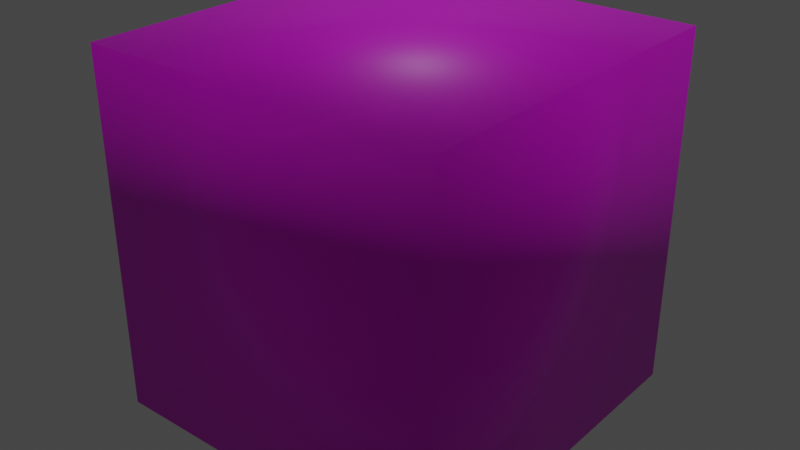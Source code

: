 # Source: cubemappingPseudoAntartida.blend  (saved by Blender 3.0.42; exported with 4.5.12 LTS)
import bpy
from mathutils import Matrix  # noqa: F401  (used for matrix-valued properties, if any)

bpy.ops.wm.read_factory_settings(use_empty=True)
scene = bpy.context.scene
scene.name = 'Scene'

# ---- collections
col_collection = bpy.data.collections.new('Collection'); scene.collection.children.link(col_collection)

# ---- images (referenced by path relative to the original .blend; pixels are not part of the script)
import os
ASSET_DIR = os.environ.get("B2B_ASSET_DIR", "")  # directory of the original .blend (textures are referenced by path, not embedded)
HERE = os.path.dirname(os.path.abspath(__file__))  # packed textures are extracted next to this script under _unpacked/

def load_image(name, relpath, width, height, colorspace="sRGB"):
    """Load a texture the original file referenced (path relative to the .blend, or extracted next to this script)."""
    p = next((c for c in (os.path.join(HERE, relpath), os.path.join(ASSET_DIR, relpath)) if relpath and os.path.exists(c)), "")
    if p:
        img = bpy.data.images.load(p, check_existing=True)
        img.name = name
    else:  # same state as the original file: an image datablock whose file is absent (Cycles renders it pink)
        img = bpy.data.images.new(name, width, height)
        img.source = "FILE"
        img.filepath = "//" + (relpath or name)
    img.colorspace_settings.name = colorspace
    return img
img_posx_jpg = load_image('posx.jpg', 'posx.jpg', 1024, 1024, 'sRGB')
img_negz_jpg = load_image('negz.jpg', 'negz.jpg', 1024, 1024, 'sRGB')
img_posy_jpg = load_image('posy.jpg', 'posy.jpg', 1024, 1024, 'sRGB')
img_negx_jpg = load_image('negx.jpg', 'negx.jpg', 1024, 1024, 'sRGB')
img_posz_jpg = load_image('posz.jpg', 'posz.jpg', 1024, 1024, 'sRGB')
img_negy_jpg = load_image('negy.jpg', 'negy.jpg', 1024, 1024, 'sRGB')

# ---- materials (node trees are filled in below, after node groups)
mat_posx = bpy.data.materials.new('posx')
mat_posx.alpha_threshold = 0.0
mat_posx.use_transparent_shadow = False
mat_posx.line_color = (0.0, 0.0, 0.0, 1.0)
mat_posy = bpy.data.materials.new('posy')
mat_posy.use_transparent_shadow = False
mat_posz = bpy.data.materials.new('posz')
mat_posz.use_transparent_shadow = False
mat_negx = bpy.data.materials.new('negx')
mat_negx.use_transparent_shadow = False
mat_negy = bpy.data.materials.new('negy')
mat_negy.use_transparent_shadow = False
mat_negz = bpy.data.materials.new('negz')
mat_negz.use_transparent_shadow = False

# ---- material node trees
mat_posx.use_nodes = True; mat_posx.node_tree.nodes.clear()
_N = mat_posx.node_tree.nodes; _L = mat_posx.node_tree.links
n0 = _N.new('ShaderNodeOutputMaterial'); n0.name = 'Material Output'; n0.location = (300, 300)
n1 = _N.new('ShaderNodeBsdfPrincipled'); n1.name = 'Principled BSDF'; n1.location = (10, 300)
n1.distribution = 'GGX'
n1.subsurface_method = 'RANDOM_WALK_SKIN'
n1.inputs[2].default_value = 0.4
n1.inputs[3].default_value = 1.45
n1.inputs[27].default_value = (0.0, 0.0, 0.0, 1.0)
n1.inputs[28].default_value = 1.0
n2 = _N.new('ShaderNodeTexImage'); n2.name = 'Imagen'; n2.location = (-280, 270)
n2.image = img_posx_jpg
_L.new(n1.outputs[0], n0.inputs[0])
_L.new(n2.outputs[0], n1.inputs[0])
n0.is_active_output = True
mat_posy.use_nodes = True; mat_posy.node_tree.nodes.clear()
_N = mat_posy.node_tree.nodes; _L = mat_posy.node_tree.links
n0 = _N.new('ShaderNodeBsdfPrincipled'); n0.name = 'Principled BSDF'; n0.location = (10, 300)
n0.distribution = 'GGX'
n0.subsurface_method = 'RANDOM_WALK_SKIN'
n0.inputs[3].default_value = 1.45
n0.inputs[27].default_value = (0.0, 0.0, 0.0, 1.0)
n0.inputs[28].default_value = 1.0
n1 = _N.new('ShaderNodeOutputMaterial'); n1.name = 'Material Output'; n1.location = (300, 300)
n2 = _N.new('ShaderNodeTexImage'); n2.name = 'Imagen'; n2.location = (-280, 270)
n2.image = img_negz_jpg
_L.new(n0.outputs[0], n1.inputs[0])
_L.new(n2.outputs[0], n0.inputs[0])
n1.is_active_output = True
mat_posz.use_nodes = True; mat_posz.node_tree.nodes.clear()
_N = mat_posz.node_tree.nodes; _L = mat_posz.node_tree.links
n0 = _N.new('ShaderNodeBsdfPrincipled'); n0.name = 'Principled BSDF'; n0.location = (10, 300)
n0.distribution = 'GGX'
n0.subsurface_method = 'RANDOM_WALK_SKIN'
n0.inputs[3].default_value = 1.45
n0.inputs[27].default_value = (0.0, 0.0, 0.0, 1.0)
n0.inputs[28].default_value = 1.0
n1 = _N.new('ShaderNodeOutputMaterial'); n1.name = 'Material Output'; n1.location = (300, 300)
n2 = _N.new('ShaderNodeTexImage'); n2.name = 'Imagen'; n2.location = (-280, 270)
n2.image = img_posy_jpg
_L.new(n0.outputs[0], n1.inputs[0])
_L.new(n2.outputs[0], n0.inputs[0])
n1.is_active_output = True
mat_negx.use_nodes = True; mat_negx.node_tree.nodes.clear()
_N = mat_negx.node_tree.nodes; _L = mat_negx.node_tree.links
n0 = _N.new('ShaderNodeBsdfPrincipled'); n0.name = 'Principled BSDF'; n0.location = (10, 300)
n0.distribution = 'GGX'
n0.subsurface_method = 'RANDOM_WALK_SKIN'
n0.inputs[3].default_value = 1.45
n0.inputs[27].default_value = (0.0, 0.0, 0.0, 1.0)
n0.inputs[28].default_value = 1.0
n1 = _N.new('ShaderNodeOutputMaterial'); n1.name = 'Material Output'; n1.location = (300, 300)
n2 = _N.new('ShaderNodeTexImage'); n2.name = 'Imagen'; n2.location = (-280, 270)
n2.image = img_negx_jpg
_L.new(n0.outputs[0], n1.inputs[0])
_L.new(n2.outputs[0], n0.inputs[0])
n1.is_active_output = True
mat_negy.use_nodes = True; mat_negy.node_tree.nodes.clear()
_N = mat_negy.node_tree.nodes; _L = mat_negy.node_tree.links
n0 = _N.new('ShaderNodeBsdfPrincipled'); n0.name = 'Principled BSDF'; n0.location = (10, 300)
n0.distribution = 'GGX'
n0.subsurface_method = 'RANDOM_WALK_SKIN'
n0.inputs[3].default_value = 1.45
n0.inputs[27].default_value = (0.0, 0.0, 0.0, 1.0)
n0.inputs[28].default_value = 1.0
n1 = _N.new('ShaderNodeOutputMaterial'); n1.name = 'Material Output'; n1.location = (300, 300)
n2 = _N.new('ShaderNodeTexImage'); n2.name = 'Imagen'; n2.location = (-280, 270)
n2.image = img_posz_jpg
_L.new(n0.outputs[0], n1.inputs[0])
_L.new(n2.outputs[0], n0.inputs[0])
n1.is_active_output = True
mat_negz.use_nodes = True; mat_negz.node_tree.nodes.clear()
_N = mat_negz.node_tree.nodes; _L = mat_negz.node_tree.links
n0 = _N.new('ShaderNodeBsdfPrincipled'); n0.name = 'Principled BSDF'; n0.location = (10, 300)
n0.distribution = 'GGX'
n0.subsurface_method = 'RANDOM_WALK_SKIN'
n0.inputs[3].default_value = 1.45
n0.inputs[27].default_value = (0.0, 0.0, 0.0, 1.0)
n0.inputs[28].default_value = 1.0
n1 = _N.new('ShaderNodeOutputMaterial'); n1.name = 'Material Output'; n1.location = (300, 300)
n2 = _N.new('ShaderNodeTexImage'); n2.name = 'Imagen'; n2.location = (-280, 270)
n2.image = img_negy_jpg
_L.new(n0.outputs[0], n1.inputs[0])
_L.new(n2.outputs[0], n0.inputs[0])
n1.is_active_output = True

# ---- world
world_world = bpy.data.worlds.new('World'); scene.world = world_world
world_world.use_nodes = True; world_world.node_tree.nodes.clear()
_N = world_world.node_tree.nodes; _L = world_world.node_tree.links
n0 = _N.new('ShaderNodeOutputWorld'); n0.name = 'World Output'; n0.location = (300, 300)
n1 = _N.new('ShaderNodeBackground'); n1.name = 'Background'; n1.location = (10, 300)
n1.inputs[0].default_value = (0.05088, 0.05088, 0.05088, 1.0)
_L.new(n1.outputs[0], n0.inputs[0])
n0.is_active_output = True
world_world.color = (0.05088, 0.05088, 0.05088)
world_world.use_sun_shadow = False
world_world.sun_shadow_jitter_overblur = 0.0

# ---- lights
light_sol_001 = bpy.data.lights.new('Sol.001', 'SUN')
light_sol_001.transmission_factor = 0.0
light_sol_001.energy = 1.0
light_sol_001.shadow_soft_size = 0.125

# ---- meshes
me_cube = bpy.data.meshes.new('Cube')
me_cube.from_pydata([(1.0, 1.0, 1.0), (1.0, 1.0, -1.0), (1.0, -1.0, 1.0), (1.0, -1.0, -1.0), (-1.0, 1.0, 1.0), (-1.0, 1.0, -1.0), (-1.0, -1.0, 1.0), (-1.0, -1.0, -1.0)], [], [(0, 4, 6, 2), (3, 2, 6, 7), (7, 6, 4, 5), (5, 1, 3, 7), (1, 0, 2, 3), (5, 4, 0, 1)])
me_cube.polygons.foreach_set('use_smooth', [True] * 6)
me_cube.polygons.foreach_set('material_index', [2, 4, 3, 5, 0, 1])
_uv = me_cube.uv_layers.new(name='UVMap')
_uv.uv.foreach_set('vector', [1.0, 1.0, 0.0, 1.0, 0.0, 0.0, 1.0, 0.0, 1.0, 0.0, 1.0, 1.0, 0.0, 1.0, 0.0, 0.0, 0.0, 0.0, 0.0, 1.0, 1.0, 1.0, 1.0, 0.0, 0.0, 1.0, 1.0, 1.0, 1.0, 0.0, 0.0, 0.0, 1.0, 0.0, 1.0, 1.0, 0.0, 1.0, 0.0, 0.0, 0.004288, -0.004252, -0.004252, 0.9957, 0.9957, 1.004, 1.004, 0.004289])
me_cube.materials.append(mat_posx)
me_cube.materials.append(mat_posy)
me_cube.materials.append(mat_posz)
me_cube.materials.append(mat_negx)
me_cube.materials.append(mat_negy)
me_cube.materials.append(mat_negz)
me_cube.use_remesh_preserve_volume = False
me_cube.use_remesh_preserve_attributes = False
me_cube.use_mirror_vertex_groups = False
me_cube.update()

# ---- objects
ob_cube = bpy.data.objects.new('Cube', me_cube)
ob_sol = bpy.data.objects.new('Sol', light_sol_001)

# ---- transforms, parenting, visibility, modifiers, constraints
ob_cube.location = (0.0, 0.0, 0.0)
ob_cube.scale = (244.1, 244.1, 244.1)
ob_cube.lock_rotations_4d = False
ob_cube.empty_display_type = 'ARROWS'
ob_cube.lineart.crease_threshold = 0.0
ob_sol.location = (0.0, 0.0, 0.0)
ob_sol.rotation_euler = (0.2704, -0.2995, 4.329)
ob_sol.scale = (20.85, 20.85, 20.85)

# ---- collection membership
col_collection.objects.link(ob_cube)
col_collection.objects.link(ob_sol)

# ---- scene / render settings (as saved in the file)
scene.frame_start = 1; scene.frame_end = 250; scene.frame_set(1)
scene.render.engine = 'BLENDER_EEVEE_NEXT'
scene.cycles.sampling_pattern = 'TABULATED_SOBOL'
scene.cycles.use_light_tree = False
scene.view_settings.view_transform = 'Filmic'
bpy.context.view_layer.update()

# ---- added for rendering (the .blend has no active camera): camera
cam_auto = bpy.data.cameras.new('AutoCamera')
cam_auto.lens = 50.0
cam_auto.sensor_width = 36.0
cam_auto.clip_end = 13728.5
ob_auto_camera = bpy.data.objects.new('AutoCamera', cam_auto)
scene.collection.objects.link(ob_auto_camera)
ob_auto_camera.location = (782.254, -938.704, 625.803)
ob_auto_camera.rotation_euler = (1.09748, -7.21219e-08, 0.694738)
scene.camera = ob_auto_camera
bpy.context.view_layer.update()
